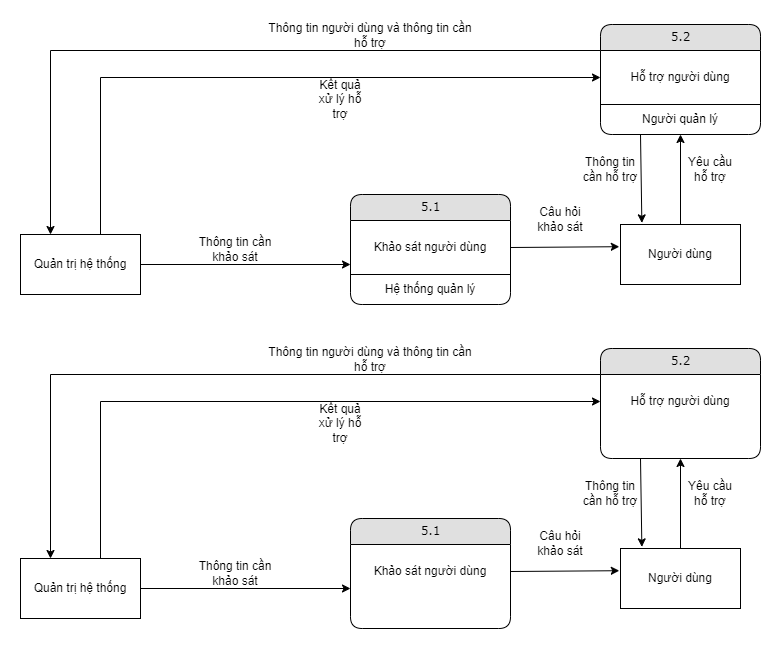

The diagram above was exported from draw.io. Its source (the exported page's mxGraphModel, read from the mxfile embedded in the PNG):
<mxGraphModel dx="1021" dy="522" grid="1" gridSize="10" guides="1" tooltips="1" connect="1" arrows="1" fold="1" page="1" pageScale="1" pageWidth="2339" pageHeight="3300" math="0" shadow="0">
  <root>
    <mxCell id="0" />
    <mxCell id="1" parent="0" />
    <mxCell id="0cDQrh_9BdoJvLPdasW5-1" value="5.1" style="swimlane;html=1;fontStyle=0;childLayout=stackLayout;horizontal=1;startSize=26;fillColor=#e0e0e0;horizontalStack=0;resizeParent=1;resizeLast=0;collapsible=1;marginBottom=0;swimlaneFillColor=#ffffff;align=center;rounded=1;shadow=0;comic=0;labelBackgroundColor=none;strokeWidth=1;fontFamily=Verdana;fontSize=12" parent="1" vertex="1">
      <mxGeometry x="390" y="180" width="160" height="110" as="geometry" />
    </mxCell>
    <mxCell id="0cDQrh_9BdoJvLPdasW5-2" value="Khảo sát người dùng" style="text;html=1;strokeColor=none;fillColor=none;align=center;verticalAlign=middle;whiteSpace=wrap;rounded=0;" parent="0cDQrh_9BdoJvLPdasW5-1" vertex="1">
      <mxGeometry y="26" width="160" height="54" as="geometry" />
    </mxCell>
    <mxCell id="9pUIWiJR0Rl9fvNYbP6g-12" value="Hệ thống quản lý" style="text;html=1;strokeColor=none;fillColor=none;align=center;verticalAlign=middle;whiteSpace=wrap;rounded=0;" parent="0cDQrh_9BdoJvLPdasW5-1" vertex="1">
      <mxGeometry y="80" width="160" height="30" as="geometry" />
    </mxCell>
    <mxCell id="9pUIWiJR0Rl9fvNYbP6g-13" value="" style="endArrow=none;html=1;rounded=0;exitX=0;exitY=0;exitDx=0;exitDy=0;entryX=1;entryY=1;entryDx=0;entryDy=0;" parent="0cDQrh_9BdoJvLPdasW5-1" source="9pUIWiJR0Rl9fvNYbP6g-12" target="0cDQrh_9BdoJvLPdasW5-2" edge="1">
      <mxGeometry width="50" height="50" relative="1" as="geometry">
        <mxPoint x="30" y="-10" as="sourcePoint" />
        <mxPoint x="80" y="-60" as="targetPoint" />
      </mxGeometry>
    </mxCell>
    <mxCell id="0cDQrh_9BdoJvLPdasW5-3" value="5.2" style="swimlane;html=1;fontStyle=0;childLayout=stackLayout;horizontal=1;startSize=26;fillColor=#e0e0e0;horizontalStack=0;resizeParent=1;resizeLast=0;collapsible=1;marginBottom=0;swimlaneFillColor=#ffffff;align=center;rounded=1;shadow=0;comic=0;labelBackgroundColor=none;strokeWidth=1;fontFamily=Verdana;fontSize=12" parent="1" vertex="1">
      <mxGeometry x="640" y="10" width="160" height="110" as="geometry" />
    </mxCell>
    <mxCell id="0cDQrh_9BdoJvLPdasW5-4" value="Hỗ trợ người dùng" style="text;html=1;strokeColor=none;fillColor=none;align=center;verticalAlign=middle;whiteSpace=wrap;rounded=0;" parent="0cDQrh_9BdoJvLPdasW5-3" vertex="1">
      <mxGeometry y="26" width="160" height="54" as="geometry" />
    </mxCell>
    <mxCell id="9pUIWiJR0Rl9fvNYbP6g-14" value="Người quản lý" style="text;html=1;strokeColor=none;fillColor=none;align=center;verticalAlign=middle;whiteSpace=wrap;rounded=0;" parent="0cDQrh_9BdoJvLPdasW5-3" vertex="1">
      <mxGeometry y="80" width="160" height="30" as="geometry" />
    </mxCell>
    <mxCell id="9pUIWiJR0Rl9fvNYbP6g-15" value="" style="endArrow=none;html=1;rounded=0;exitX=0;exitY=0;exitDx=0;exitDy=0;entryX=1;entryY=0;entryDx=0;entryDy=0;" parent="0cDQrh_9BdoJvLPdasW5-3" source="9pUIWiJR0Rl9fvNYbP6g-14" target="9pUIWiJR0Rl9fvNYbP6g-14" edge="1">
      <mxGeometry width="50" height="50" relative="1" as="geometry">
        <mxPoint x="-10" y="110" as="sourcePoint" />
        <mxPoint x="40" y="60" as="targetPoint" />
      </mxGeometry>
    </mxCell>
    <mxCell id="0cDQrh_9BdoJvLPdasW5-5" value="Người dùng" style="rounded=0;whiteSpace=wrap;html=1;" parent="1" vertex="1">
      <mxGeometry x="660" y="210" width="120" height="60" as="geometry" />
    </mxCell>
    <mxCell id="0cDQrh_9BdoJvLPdasW5-6" value="Quản trị hệ thống" style="rounded=0;whiteSpace=wrap;html=1;" parent="1" vertex="1">
      <mxGeometry x="60" y="220" width="120" height="60" as="geometry" />
    </mxCell>
    <mxCell id="0cDQrh_9BdoJvLPdasW5-7" value="" style="endArrow=classic;html=1;rounded=0;exitX=1;exitY=0.5;exitDx=0;exitDy=0;" parent="1" source="0cDQrh_9BdoJvLPdasW5-6" edge="1">
      <mxGeometry width="50" height="50" relative="1" as="geometry">
        <mxPoint x="270" y="310" as="sourcePoint" />
        <mxPoint x="390" y="250" as="targetPoint" />
      </mxGeometry>
    </mxCell>
    <mxCell id="LEqKm0I6Rw-aWuvWy4Vm-2" value="Thông tin cần khảo sát" style="text;html=1;strokeColor=none;fillColor=none;align=center;verticalAlign=middle;whiteSpace=wrap;rounded=0;" parent="1" vertex="1">
      <mxGeometry x="230" y="220" width="90" height="30" as="geometry" />
    </mxCell>
    <mxCell id="LEqKm0I6Rw-aWuvWy4Vm-4" value="" style="endArrow=classic;html=1;rounded=0;exitX=1;exitY=0.5;exitDx=0;exitDy=0;entryX=-0.01;entryY=0.37;entryDx=0;entryDy=0;entryPerimeter=0;" parent="1" source="0cDQrh_9BdoJvLPdasW5-2" target="0cDQrh_9BdoJvLPdasW5-5" edge="1">
      <mxGeometry width="50" height="50" relative="1" as="geometry">
        <mxPoint x="580" y="230" as="sourcePoint" />
        <mxPoint x="630" y="180" as="targetPoint" />
      </mxGeometry>
    </mxCell>
    <mxCell id="LEqKm0I6Rw-aWuvWy4Vm-5" value="Câu hỏi khảo sát" style="text;html=1;strokeColor=none;fillColor=none;align=center;verticalAlign=middle;whiteSpace=wrap;rounded=0;" parent="1" vertex="1">
      <mxGeometry x="570" y="190" width="60" height="30" as="geometry" />
    </mxCell>
    <mxCell id="9pUIWiJR0Rl9fvNYbP6g-4" value="" style="endArrow=classic;html=1;rounded=0;exitX=0.5;exitY=0;exitDx=0;exitDy=0;entryX=0.5;entryY=1;entryDx=0;entryDy=0;" parent="1" source="0cDQrh_9BdoJvLPdasW5-5" target="0cDQrh_9BdoJvLPdasW5-3" edge="1">
      <mxGeometry width="50" height="50" relative="1" as="geometry">
        <mxPoint x="680" y="190" as="sourcePoint" />
        <mxPoint x="730" y="140" as="targetPoint" />
      </mxGeometry>
    </mxCell>
    <mxCell id="9pUIWiJR0Rl9fvNYbP6g-5" value="Yêu cầu hỗ trợ" style="text;html=1;strokeColor=none;fillColor=none;align=center;verticalAlign=middle;whiteSpace=wrap;rounded=0;" parent="1" vertex="1">
      <mxGeometry x="720" y="140" width="60" height="30" as="geometry" />
    </mxCell>
    <mxCell id="9pUIWiJR0Rl9fvNYbP6g-6" value="" style="endArrow=classic;html=1;rounded=0;exitX=0;exitY=0;exitDx=0;exitDy=0;entryX=0.25;entryY=0;entryDx=0;entryDy=0;" parent="1" source="0cDQrh_9BdoJvLPdasW5-4" target="0cDQrh_9BdoJvLPdasW5-6" edge="1">
      <mxGeometry width="50" height="50" relative="1" as="geometry">
        <mxPoint x="460" y="130" as="sourcePoint" />
        <mxPoint x="510" y="80" as="targetPoint" />
        <Array as="points">
          <mxPoint x="90" y="36" />
        </Array>
      </mxGeometry>
    </mxCell>
    <mxCell id="9pUIWiJR0Rl9fvNYbP6g-7" value="Thông tin người dùng và thông tin cần hỗ trợ" style="text;html=1;strokeColor=none;fillColor=none;align=center;verticalAlign=middle;whiteSpace=wrap;rounded=0;" parent="1" vertex="1">
      <mxGeometry x="300" y="6" width="220" height="30" as="geometry" />
    </mxCell>
    <mxCell id="OzV0QNexWnyVP5vhkTxj-2" value="" style="endArrow=classic;html=1;rounded=0;entryX=0;entryY=0.5;entryDx=0;entryDy=0;" edge="1" parent="1" target="0cDQrh_9BdoJvLPdasW5-4">
      <mxGeometry width="50" height="50" relative="1" as="geometry">
        <mxPoint x="140" y="220" as="sourcePoint" />
        <mxPoint x="190" y="170" as="targetPoint" />
        <Array as="points">
          <mxPoint x="140" y="63" />
        </Array>
      </mxGeometry>
    </mxCell>
    <mxCell id="OzV0QNexWnyVP5vhkTxj-3" value="Kết quả xử lý hỗ trợ" style="text;html=1;strokeColor=none;fillColor=none;align=center;verticalAlign=middle;whiteSpace=wrap;rounded=0;" vertex="1" parent="1">
      <mxGeometry x="350" y="70" width="60" height="30" as="geometry" />
    </mxCell>
    <mxCell id="OzV0QNexWnyVP5vhkTxj-4" value="" style="endArrow=classic;html=1;rounded=0;exitX=0.25;exitY=1;exitDx=0;exitDy=0;entryX=0.178;entryY=-0.027;entryDx=0;entryDy=0;entryPerimeter=0;" edge="1" parent="1" source="9pUIWiJR0Rl9fvNYbP6g-14" target="0cDQrh_9BdoJvLPdasW5-5">
      <mxGeometry width="50" height="50" relative="1" as="geometry">
        <mxPoint x="660" y="190" as="sourcePoint" />
        <mxPoint x="710" y="140" as="targetPoint" />
      </mxGeometry>
    </mxCell>
    <mxCell id="zS5yYlTChPqlfEir-ETu-1" value="Thông tin cần hỗ trợ" style="text;html=1;strokeColor=none;fillColor=none;align=center;verticalAlign=middle;whiteSpace=wrap;rounded=0;" vertex="1" parent="1">
      <mxGeometry x="620" y="140" width="60" height="30" as="geometry" />
    </mxCell>
    <mxCell id="8Z2qHk3bdsiBc9tV0f1y-1" value="5.1" style="swimlane;html=1;fontStyle=0;childLayout=stackLayout;horizontal=1;startSize=26;fillColor=#e0e0e0;horizontalStack=0;resizeParent=1;resizeLast=0;collapsible=1;marginBottom=0;swimlaneFillColor=#ffffff;align=center;rounded=1;shadow=0;comic=0;labelBackgroundColor=none;strokeWidth=1;fontFamily=Verdana;fontSize=12" vertex="1" parent="1">
      <mxGeometry x="390" y="504" width="160" height="110" as="geometry" />
    </mxCell>
    <mxCell id="8Z2qHk3bdsiBc9tV0f1y-2" value="Khảo sát người dùng" style="text;html=1;strokeColor=none;fillColor=none;align=center;verticalAlign=middle;whiteSpace=wrap;rounded=0;" vertex="1" parent="8Z2qHk3bdsiBc9tV0f1y-1">
      <mxGeometry y="26" width="160" height="54" as="geometry" />
    </mxCell>
    <mxCell id="8Z2qHk3bdsiBc9tV0f1y-5" value="5.2" style="swimlane;html=1;fontStyle=0;childLayout=stackLayout;horizontal=1;startSize=26;fillColor=#e0e0e0;horizontalStack=0;resizeParent=1;resizeLast=0;collapsible=1;marginBottom=0;swimlaneFillColor=#ffffff;align=center;rounded=1;shadow=0;comic=0;labelBackgroundColor=none;strokeWidth=1;fontFamily=Verdana;fontSize=12" vertex="1" parent="1">
      <mxGeometry x="640" y="334" width="160" height="110" as="geometry" />
    </mxCell>
    <mxCell id="8Z2qHk3bdsiBc9tV0f1y-6" value="Hỗ trợ người dùng" style="text;html=1;strokeColor=none;fillColor=none;align=center;verticalAlign=middle;whiteSpace=wrap;rounded=0;" vertex="1" parent="8Z2qHk3bdsiBc9tV0f1y-5">
      <mxGeometry y="26" width="160" height="54" as="geometry" />
    </mxCell>
    <mxCell id="8Z2qHk3bdsiBc9tV0f1y-9" value="Người dùng" style="rounded=0;whiteSpace=wrap;html=1;" vertex="1" parent="1">
      <mxGeometry x="660" y="534" width="120" height="60" as="geometry" />
    </mxCell>
    <mxCell id="8Z2qHk3bdsiBc9tV0f1y-10" value="Quản trị hệ thống" style="rounded=0;whiteSpace=wrap;html=1;" vertex="1" parent="1">
      <mxGeometry x="60" y="544" width="120" height="60" as="geometry" />
    </mxCell>
    <mxCell id="8Z2qHk3bdsiBc9tV0f1y-11" value="" style="endArrow=classic;html=1;rounded=0;exitX=1;exitY=0.5;exitDx=0;exitDy=0;" edge="1" parent="1" source="8Z2qHk3bdsiBc9tV0f1y-10">
      <mxGeometry width="50" height="50" relative="1" as="geometry">
        <mxPoint x="270" y="634" as="sourcePoint" />
        <mxPoint x="390" y="574" as="targetPoint" />
      </mxGeometry>
    </mxCell>
    <mxCell id="8Z2qHk3bdsiBc9tV0f1y-12" value="Thông tin cần khảo sát" style="text;html=1;strokeColor=none;fillColor=none;align=center;verticalAlign=middle;whiteSpace=wrap;rounded=0;" vertex="1" parent="1">
      <mxGeometry x="230" y="544" width="90" height="30" as="geometry" />
    </mxCell>
    <mxCell id="8Z2qHk3bdsiBc9tV0f1y-13" value="" style="endArrow=classic;html=1;rounded=0;exitX=1;exitY=0.5;exitDx=0;exitDy=0;entryX=-0.01;entryY=0.37;entryDx=0;entryDy=0;entryPerimeter=0;" edge="1" parent="1" source="8Z2qHk3bdsiBc9tV0f1y-2" target="8Z2qHk3bdsiBc9tV0f1y-9">
      <mxGeometry width="50" height="50" relative="1" as="geometry">
        <mxPoint x="580" y="554" as="sourcePoint" />
        <mxPoint x="630" y="504" as="targetPoint" />
      </mxGeometry>
    </mxCell>
    <mxCell id="8Z2qHk3bdsiBc9tV0f1y-14" value="Câu hỏi khảo sát" style="text;html=1;strokeColor=none;fillColor=none;align=center;verticalAlign=middle;whiteSpace=wrap;rounded=0;" vertex="1" parent="1">
      <mxGeometry x="570" y="514" width="60" height="30" as="geometry" />
    </mxCell>
    <mxCell id="8Z2qHk3bdsiBc9tV0f1y-15" value="" style="endArrow=classic;html=1;rounded=0;exitX=0.5;exitY=0;exitDx=0;exitDy=0;entryX=0.5;entryY=1;entryDx=0;entryDy=0;" edge="1" parent="1" source="8Z2qHk3bdsiBc9tV0f1y-9" target="8Z2qHk3bdsiBc9tV0f1y-5">
      <mxGeometry width="50" height="50" relative="1" as="geometry">
        <mxPoint x="680" y="514" as="sourcePoint" />
        <mxPoint x="730" y="464" as="targetPoint" />
      </mxGeometry>
    </mxCell>
    <mxCell id="8Z2qHk3bdsiBc9tV0f1y-16" value="Yêu cầu hỗ trợ" style="text;html=1;strokeColor=none;fillColor=none;align=center;verticalAlign=middle;whiteSpace=wrap;rounded=0;" vertex="1" parent="1">
      <mxGeometry x="720" y="464" width="60" height="30" as="geometry" />
    </mxCell>
    <mxCell id="8Z2qHk3bdsiBc9tV0f1y-17" value="" style="endArrow=classic;html=1;rounded=0;exitX=0;exitY=0;exitDx=0;exitDy=0;entryX=0.25;entryY=0;entryDx=0;entryDy=0;" edge="1" parent="1" source="8Z2qHk3bdsiBc9tV0f1y-6" target="8Z2qHk3bdsiBc9tV0f1y-10">
      <mxGeometry width="50" height="50" relative="1" as="geometry">
        <mxPoint x="460" y="454" as="sourcePoint" />
        <mxPoint x="510" y="404" as="targetPoint" />
        <Array as="points">
          <mxPoint x="90" y="360" />
        </Array>
      </mxGeometry>
    </mxCell>
    <mxCell id="8Z2qHk3bdsiBc9tV0f1y-18" value="Thông tin người dùng và thông tin cần hỗ trợ" style="text;html=1;strokeColor=none;fillColor=none;align=center;verticalAlign=middle;whiteSpace=wrap;rounded=0;" vertex="1" parent="1">
      <mxGeometry x="300" y="330" width="220" height="30" as="geometry" />
    </mxCell>
    <mxCell id="8Z2qHk3bdsiBc9tV0f1y-19" value="" style="endArrow=classic;html=1;rounded=0;entryX=0;entryY=0.5;entryDx=0;entryDy=0;" edge="1" parent="1" target="8Z2qHk3bdsiBc9tV0f1y-6">
      <mxGeometry width="50" height="50" relative="1" as="geometry">
        <mxPoint x="140" y="544" as="sourcePoint" />
        <mxPoint x="190" y="494" as="targetPoint" />
        <Array as="points">
          <mxPoint x="140" y="387" />
        </Array>
      </mxGeometry>
    </mxCell>
    <mxCell id="8Z2qHk3bdsiBc9tV0f1y-20" value="Kết quả xử lý hỗ trợ" style="text;html=1;strokeColor=none;fillColor=none;align=center;verticalAlign=middle;whiteSpace=wrap;rounded=0;" vertex="1" parent="1">
      <mxGeometry x="350" y="394" width="60" height="30" as="geometry" />
    </mxCell>
    <mxCell id="8Z2qHk3bdsiBc9tV0f1y-21" value="" style="endArrow=classic;html=1;rounded=0;exitX=0.25;exitY=1;exitDx=0;exitDy=0;entryX=0.178;entryY=-0.027;entryDx=0;entryDy=0;entryPerimeter=0;" edge="1" parent="1" target="8Z2qHk3bdsiBc9tV0f1y-9">
      <mxGeometry width="50" height="50" relative="1" as="geometry">
        <mxPoint x="680" y="444" as="sourcePoint" />
        <mxPoint x="710" y="464" as="targetPoint" />
      </mxGeometry>
    </mxCell>
    <mxCell id="8Z2qHk3bdsiBc9tV0f1y-22" value="Thông tin cần hỗ trợ" style="text;html=1;strokeColor=none;fillColor=none;align=center;verticalAlign=middle;whiteSpace=wrap;rounded=0;" vertex="1" parent="1">
      <mxGeometry x="620" y="464" width="60" height="30" as="geometry" />
    </mxCell>
  </root>
</mxGraphModel>